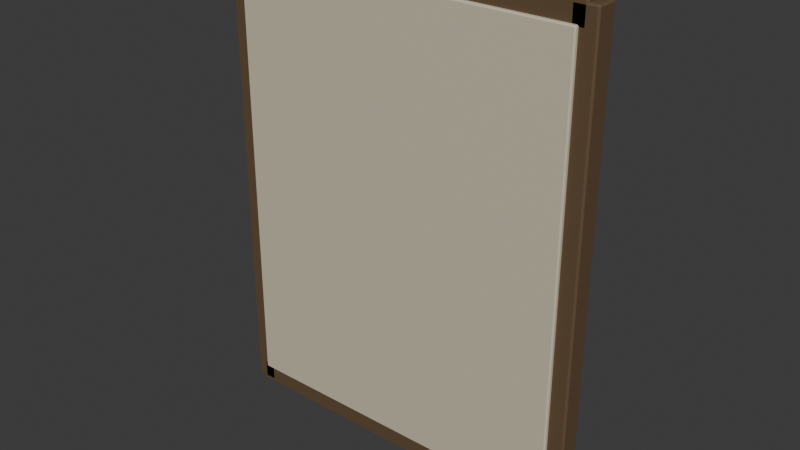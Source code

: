 # Source: classroom-photo-lod1.blend  (saved by Blender 4.0.36; exported with 4.5.12 LTS)
import bpy
from mathutils import Matrix  # noqa: F401  (used for matrix-valued properties, if any)

bpy.ops.wm.read_factory_settings(use_empty=True)
scene = bpy.context.scene
scene.name = 'Scene'

# ---- collections
col_collection = bpy.data.collections.new('Collection'); scene.collection.children.link(col_collection)

# ---- materials (node trees are filled in below, after node groups)
mat_cd_paper = bpy.data.materials.new('CD_paper')
mat_cd_paper.use_transparent_shadow = False
mat_cd_paper.diffuse_color = (0.61, 0.55, 0.41, 1.0)
mat_cd_timber = bpy.data.materials.new('CD_timber')
mat_cd_timber.use_transparent_shadow = False
mat_cd_timber.diffuse_color = (0.12, 0.074, 0.036, 1.0)
mat_cd_ink = bpy.data.materials.new('CD_ink')
mat_cd_ink.use_transparent_shadow = False
mat_cd_ink.diffuse_color = (0.06, 0.026, 0.008, 1.0)

# ---- node groups
ng_auto_smooth = bpy.data.node_groups.new('Auto Smooth', 'GeometryNodeTree')
_s = ng_auto_smooth.interface.new_socket(name='Geometry', in_out='OUTPUT', socket_type='NodeSocketGeometry')
_s = ng_auto_smooth.interface.new_socket(name='Geometry', in_out='INPUT', socket_type='NodeSocketGeometry')
_s = ng_auto_smooth.interface.new_socket(name='Angle', in_out='INPUT', socket_type='NodeSocketFloat')
_s.subtype = 'ANGLE'
_s.min_value = 0.0
_s.max_value = 3.142
ng_auto_smooth.is_modifier = True
_N = ng_auto_smooth.nodes; _L = ng_auto_smooth.links
n0 = _N.new('NodeGroupOutput'); n0.name = 'Group Output'; n0.location = (480, -100)
n1 = _N.new('NodeGroupInput'); n1.name = 'Group Input'; n1.location = (-420, -300)
n2 = _N.new('NodeGroupInput'); n2.name = 'Group Input.001'; n2.location = (-60, -100)
n3 = _N.new('GeometryNodeSetShadeSmooth'); n3.name = 'Set Shade Smooth'; n3.location = (120, -100)
n3.domain = 'EDGE'
n4 = _N.new('GeometryNodeSetShadeSmooth'); n4.name = 'Set Shade Smooth.001'; n4.location = (300, -100)
n5 = _N.new('GeometryNodeInputMeshEdgeAngle'); n5.name = 'Edge Angle'; n5.location = (-420, -220)
n6 = _N.new('GeometryNodeInputEdgeSmooth'); n6.name = 'Is Edge Smooth'; n6.location = (-60, -160)
n7 = _N.new('GeometryNodeInputShadeSmooth'); n7.name = 'Is Face Smooth'; n7.location = (-240, -340)
n8 = _N.new('FunctionNodeBooleanMath'); n8.name = 'Boolean Math'; n8.location = (-60, -220)
n9 = _N.new('FunctionNodeCompare'); n9.name = 'Compare'; n9.location = (-240, -180)
n9.operation = 'LESS_EQUAL'
_L.new(n5.outputs[0], n9.inputs[0])
_L.new(n4.outputs[0], n0.inputs[0])
_L.new(n1.outputs[1], n9.inputs[1])
_L.new(n9.outputs[0], n8.inputs[0])
_L.new(n7.outputs[0], n8.inputs[1])
_L.new(n2.outputs[0], n3.inputs[0])
_L.new(n6.outputs[0], n3.inputs[1])
_L.new(n3.outputs[0], n4.inputs[0])
_L.new(n8.outputs[0], n3.inputs[2])
n0.is_active_output = True

# ---- material node trees
mat_cd_paper.use_nodes = True; mat_cd_paper.node_tree.nodes.clear()
_N = mat_cd_paper.node_tree.nodes; _L = mat_cd_paper.node_tree.links
n0 = _N.new('ShaderNodeBsdfPrincipled'); n0.name = 'Principled BSDF'; n0.location = (10, 300)
n0.inputs[0].default_value = (0.61, 0.55, 0.41, 1.0)
n0.inputs[2].default_value = 0.78
n0.inputs[3].default_value = 1.45
n1 = _N.new('ShaderNodeOutputMaterial'); n1.name = 'Material Output'; n1.location = (300, 300)
_L.new(n0.outputs[0], n1.inputs[0])
n1.is_active_output = True
mat_cd_timber.use_nodes = True; mat_cd_timber.node_tree.nodes.clear()
_N = mat_cd_timber.node_tree.nodes; _L = mat_cd_timber.node_tree.links
n0 = _N.new('ShaderNodeBsdfPrincipled'); n0.name = 'Principled BSDF'; n0.location = (10, 300)
n0.inputs[0].default_value = (0.12, 0.074, 0.036, 1.0)
n0.inputs[2].default_value = 0.78
n0.inputs[3].default_value = 1.45
n1 = _N.new('ShaderNodeOutputMaterial'); n1.name = 'Material Output'; n1.location = (300, 300)
_L.new(n0.outputs[0], n1.inputs[0])
n1.is_active_output = True
mat_cd_ink.use_nodes = True; mat_cd_ink.node_tree.nodes.clear()
_N = mat_cd_ink.node_tree.nodes; _L = mat_cd_ink.node_tree.links
n0 = _N.new('ShaderNodeBsdfPrincipled'); n0.name = 'Principled BSDF'; n0.location = (10, 300)
n0.inputs[0].default_value = (0.06, 0.026, 0.008, 1.0)
n0.inputs[2].default_value = 0.78
n0.inputs[3].default_value = 1.45
n1 = _N.new('ShaderNodeOutputMaterial'); n1.name = 'Material Output'; n1.location = (300, 300)
_L.new(n0.outputs[0], n1.inputs[0])
n1.is_active_output = True

# ---- world
world_world = bpy.data.worlds.new('World'); scene.world = world_world
world_world.use_nodes = True; world_world.node_tree.nodes.clear()
_N = world_world.node_tree.nodes; _L = world_world.node_tree.links
n0 = _N.new('ShaderNodeOutputWorld'); n0.name = 'World Output'; n0.location = (300, 300)
n1 = _N.new('ShaderNodeBackground'); n1.name = 'Background'; n1.location = (10, 300)
n1.inputs[0].default_value = (0.05088, 0.05088, 0.05088, 1.0)
_L.new(n1.outputs[0], n0.inputs[0])
n0.is_active_output = True
world_world.color = (0.05088, 0.05088, 0.05088)
world_world.use_sun_shadow = False
world_world.sun_shadow_jitter_overblur = 0.0

# ---- meshes
me_cube_123 = bpy.data.meshes.new('Cube.123')
me_cube_123.from_pydata([(-0.405, -0.012, -0.515), (-0.405, -0.012, 0.515), (-0.405, 0.012, -0.515), (-0.405, 0.012, 0.515), (0.405, -0.012, -0.515), (0.405, -0.012, 0.515), (0.405, 0.012, -0.515), (0.405, 0.012, 0.515)], [], [(0, 1, 3, 2), (2, 3, 7, 6), (6, 7, 5, 4), (4, 5, 1, 0), (2, 6, 4, 0), (7, 3, 1, 5)])
me_cube_123.polygons.foreach_set('use_smooth', [True] * 6)
_uv = me_cube_123.uv_layers.new(name='UVMap')
_uv.uv.foreach_set('vector', [0.02, -0.8583, 0.02, 0.8583, -0.02, 0.8583, -0.02, -0.8583, -0.675, -0.8583, -0.675, 0.8583, 0.675, 0.8583, 0.675, -0.8583, -0.02, -0.8583, -0.02, 0.8583, 0.02, 0.8583, 0.02, -0.8583, 0.675, -0.8583, 0.675, 0.8583, -0.675, 0.8583, -0.675, -0.8583, -0.675, -0.02, 0.675, -0.02, 0.675, 0.02, -0.675, 0.02, 0.675, -0.02, -0.675, -0.02, -0.675, 0.02, 0.675, 0.02])
me_cube_123.materials.append(mat_cd_paper)
me_cube_123.update()
me_cube_124 = bpy.data.meshes.new('Cube.124')
me_cube_124.from_pydata([(-0.0275, -0.026, -0.555), (-0.0275, -0.026, 0.555), (-0.0275, 0.026, -0.555), (-0.0275, 0.026, 0.555), (0.0275, -0.026, -0.555), (0.0275, -0.026, 0.555), (0.0275, 0.026, -0.555), (0.0275, 0.026, 0.555)], [], [(0, 1, 3, 2), (2, 3, 7, 6), (6, 7, 5, 4), (4, 5, 1, 0), (2, 6, 4, 0), (7, 3, 1, 5)])
me_cube_124.polygons.foreach_set('use_smooth', [True] * 6)
_uv = me_cube_124.uv_layers.new(name='UVMap')
_uv.uv.foreach_set('vector', [0.005455, -1.009, 0.005455, 1.009, -0.08909, 1.009, -0.08909, -1.009, -0.8045, -1.009, -0.8045, 1.009, -0.7045, 1.009, -0.7045, -1.009, -0.08909, -1.009, -0.08909, 1.009, 0.005455, 1.009, 0.005455, -1.009, -0.7045, -1.009, -0.7045, 1.009, -0.8045, 1.009, -0.8045, -1.009, -0.8045, -0.08909, -0.7045, -0.08909, -0.7045, 0.005455, -0.8045, 0.005455, -0.7045, -0.08909, -0.8045, -0.08909, -0.8045, 0.005455, -0.7045, 0.005455])
me_cube_124.materials.append(mat_cd_timber)
me_cube_124.update()
me_cube_125 = bpy.data.meshes.new('Cube.125')
me_cube_125.from_pydata([(-0.006, -0.007, -0.52), (-0.006, -0.007, 0.52), (-0.006, 0.007, -0.52), (-0.006, 0.007, 0.52), (0.006, -0.007, -0.52), (0.006, -0.007, 0.52), (0.006, 0.007, -0.52), (0.006, 0.007, 0.52)], [], [(0, 1, 3, 2), (2, 3, 7, 6), (6, 7, 5, 4), (4, 5, 1, 0), (2, 6, 4, 0), (7, 3, 1, 5)])
me_cube_125.polygons.foreach_set('use_smooth', [True] * 6)
_uv = me_cube_125.uv_layers.new(name='UVMap')
_uv.uv.foreach_set('vector', [-0.06545, -0.9455, -0.06545, 0.9455, -0.09091, 0.9455, -0.09091, -0.9455, -0.7309, -0.9455, -0.7309, 0.9455, -0.7091, 0.9455, -0.7091, -0.9455, -0.09091, -0.9455, -0.09091, 0.9455, -0.06545, 0.9455, -0.06545, -0.9455, -0.7091, -0.9455, -0.7091, 0.9455, -0.7309, 0.9455, -0.7309, -0.9455, -0.7309, -0.09091, -0.7091, -0.09091, -0.7091, -0.06545, -0.7309, -0.06545, -0.7091, -0.09091, -0.7309, -0.09091, -0.7309, -0.06545, -0.7091, -0.06545])
me_cube_125.materials.append(mat_cd_timber)
me_cube_125.update()
me_cube_126 = bpy.data.meshes.new('Cube.126')
me_cube_126.from_pydata([(-0.0275, -0.026, -0.555), (-0.0275, -0.026, 0.555), (-0.0275, 0.026, -0.555), (-0.0275, 0.026, 0.555), (0.0275, -0.026, -0.555), (0.0275, -0.026, 0.555), (0.0275, 0.026, -0.555), (0.0275, 0.026, 0.555)], [], [(0, 1, 3, 2), (2, 3, 7, 6), (6, 7, 5, 4), (4, 5, 1, 0), (2, 6, 4, 0), (7, 3, 1, 5)])
me_cube_126.polygons.foreach_set('use_smooth', [True] * 6)
_uv = me_cube_126.uv_layers.new(name='UVMap')
_uv.uv.foreach_set('vector', [0.005455, -1.009, 0.005455, 1.009, -0.08909, 1.009, -0.08909, -1.009, 0.7045, -1.009, 0.7045, 1.009, 0.8045, 1.009, 0.8045, -1.009, -0.08909, -1.009, -0.08909, 1.009, 0.005455, 1.009, 0.005455, -1.009, 0.8045, -1.009, 0.8045, 1.009, 0.7045, 1.009, 0.7045, -1.009, 0.7045, -0.08909, 0.8045, -0.08909, 0.8045, 0.005455, 0.7045, 0.005455, 0.8045, -0.08909, 0.7045, -0.08909, 0.7045, 0.005455, 0.8045, 0.005455])
me_cube_126.materials.append(mat_cd_timber)
me_cube_126.update()
me_cube_127 = bpy.data.meshes.new('Cube.127')
me_cube_127.from_pydata([(-0.006, -0.007, -0.52), (-0.006, -0.007, 0.52), (-0.006, 0.007, -0.52), (-0.006, 0.007, 0.52), (0.006, -0.007, -0.52), (0.006, -0.007, 0.52), (0.006, 0.007, -0.52), (0.006, 0.007, 0.52)], [], [(0, 1, 3, 2), (2, 3, 7, 6), (6, 7, 5, 4), (4, 5, 1, 0), (2, 6, 4, 0), (7, 3, 1, 5)])
me_cube_127.polygons.foreach_set('use_smooth', [True] * 6)
_uv = me_cube_127.uv_layers.new(name='UVMap')
_uv.uv.foreach_set('vector', [-0.06545, -0.9455, -0.06545, 0.9455, -0.09091, 0.9455, -0.09091, -0.9455, 0.7091, -0.9455, 0.7091, 0.9455, 0.7309, 0.9455, 0.7309, -0.9455, -0.09091, -0.9455, -0.09091, 0.9455, -0.06545, 0.9455, -0.06545, -0.9455, 0.7309, -0.9455, 0.7309, 0.9455, 0.7091, 0.9455, 0.7091, -0.9455, 0.7091, -0.09091, 0.7309, -0.09091, 0.7309, -0.06545, 0.7091, -0.06545, 0.7309, -0.09091, 0.7091, -0.09091, 0.7091, -0.06545, 0.7309, -0.06545])
me_cube_127.materials.append(mat_cd_timber)
me_cube_127.update()
me_cube_128 = bpy.data.meshes.new('Cube.128')
me_cube_128.from_pydata([(-0.42, -0.026, -0.0275), (-0.42, -0.026, 0.0275), (-0.42, 0.026, -0.0275), (-0.42, 0.026, 0.0275), (0.42, -0.026, -0.0275), (0.42, -0.026, 0.0275), (0.42, 0.026, -0.0275), (0.42, 0.026, 0.0275)], [], [(0, 1, 3, 2), (2, 3, 7, 6), (6, 7, 5, 4), (4, 5, 1, 0), (2, 6, 4, 0), (7, 3, 1, 5)])
me_cube_128.polygons.foreach_set('use_smooth', [True] * 6)
_uv = me_cube_128.uv_layers.new(name='UVMap')
_uv.uv.foreach_set('vector', [0.005455, -1.023, 0.005455, -0.9227, -0.08909, -0.9227, -0.08909, -1.023, -0.7636, -1.023, -0.7636, -0.9227, 0.7636, -0.9227, 0.7636, -1.023, -0.08909, -1.023, -0.08909, -0.9227, 0.005455, -0.9227, 0.005455, -1.023, 0.7636, -1.023, 0.7636, -0.9227, -0.7636, -0.9227, -0.7636, -1.023, -0.7636, -0.08909, 0.7636, -0.08909, 0.7636, 0.005455, -0.7636, 0.005455, 0.7636, -0.08909, -0.7636, -0.08909, -0.7636, 0.005455, 0.7636, 0.005455])
me_cube_128.materials.append(mat_cd_timber)
me_cube_128.update()
me_cube_129 = bpy.data.meshes.new('Cube.129')
me_cube_129.from_pydata([(-0.42, -0.026, -0.0275), (-0.42, -0.026, 0.0275), (-0.42, 0.026, -0.0275), (-0.42, 0.026, 0.0275), (0.42, -0.026, -0.0275), (0.42, -0.026, 0.0275), (0.42, 0.026, -0.0275), (0.42, 0.026, 0.0275)], [], [(0, 1, 3, 2), (2, 3, 7, 6), (6, 7, 5, 4), (4, 5, 1, 0), (2, 6, 4, 0), (7, 3, 1, 5)])
me_cube_129.polygons.foreach_set('use_smooth', [True] * 6)
_uv = me_cube_129.uv_layers.new(name='UVMap')
_uv.uv.foreach_set('vector', [0.005455, 0.9227, 0.005455, 1.023, -0.08909, 1.023, -0.08909, 0.9227, -0.7636, 0.9227, -0.7636, 1.023, 0.7636, 1.023, 0.7636, 0.9227, -0.08909, 0.9227, -0.08909, 1.023, 0.005455, 1.023, 0.005455, 0.9227, 0.7636, 0.9227, 0.7636, 1.023, -0.7636, 1.023, -0.7636, 0.9227, -0.7636, -0.08909, 0.7636, -0.08909, 0.7636, 0.005455, -0.7636, 0.005455, 0.7636, -0.08909, -0.7636, -0.08909, -0.7636, 0.005455, 0.7636, 0.005455])
me_cube_129.materials.append(mat_cd_timber)
me_cube_129.update()
me_cube_130 = bpy.data.meshes.new('Cube.130')
me_cube_130.from_pydata([(-0.21, -0.001, -0.004), (-0.21, -0.001, 0.004), (-0.21, 0.001, -0.004), (-0.21, 0.001, 0.004), (0.21, -0.001, -0.004), (0.21, -0.001, 0.004), (0.21, 0.001, -0.004), (0.21, 0.001, 0.004)], [], [(0, 1, 3, 2), (2, 3, 7, 6), (6, 7, 5, 4), (4, 5, 1, 0), (2, 6, 4, 0), (7, 3, 1, 5)])
me_cube_130.polygons.foreach_set('use_smooth', [True] * 6)
_uv = me_cube_130.uv_layers.new(name='UVMap')
_uv.uv.foreach_set('vector', [-0.02167, 0.5267, -0.02167, 0.54, -0.025, 0.54, -0.025, 0.5267, -0.4617, 0.5267, -0.4617, 0.54, 0.2383, 0.54, 0.2383, 0.5267, -0.025, 0.5267, -0.025, 0.54, -0.02167, 0.54, -0.02167, 0.5267, 0.2383, 0.5267, 0.2383, 0.54, -0.4617, 0.54, -0.4617, 0.5267, -0.4617, -0.025, 0.2383, -0.025, 0.2383, -0.02167, -0.4617, -0.02167, 0.2383, -0.025, -0.4617, -0.025, -0.4617, -0.02167, 0.2383, -0.02167])
me_cube_130.materials.append(mat_cd_ink)
me_cube_130.update()
me_cube_131 = bpy.data.meshes.new('Cube.131')
me_cube_131.from_pydata([(-0.183, -0.001, -0.004), (-0.183, -0.001, 0.004), (-0.183, 0.001, -0.004), (-0.183, 0.001, 0.004), (0.183, -0.001, -0.004), (0.183, -0.001, 0.004), (0.183, 0.001, -0.004), (0.183, 0.001, 0.004)], [], [(0, 1, 3, 2), (2, 3, 7, 6), (6, 7, 5, 4), (4, 5, 1, 0), (2, 6, 4, 0), (7, 3, 1, 5)])
me_cube_131.polygons.foreach_set('use_smooth', [True] * 6)
_uv = me_cube_131.uv_layers.new(name='UVMap')
_uv.uv.foreach_set('vector', [-0.02167, 0.36, -0.02167, 0.3733, -0.025, 0.3733, -0.025, 0.36, -0.305, 0.36, -0.305, 0.3733, 0.305, 0.3733, 0.305, 0.36, -0.025, 0.36, -0.025, 0.3733, -0.02167, 0.3733, -0.02167, 0.36, 0.305, 0.36, 0.305, 0.3733, -0.305, 0.3733, -0.305, 0.36, -0.305, -0.025, 0.305, -0.025, 0.305, -0.02167, -0.305, -0.02167, 0.305, -0.025, -0.305, -0.025, -0.305, -0.02167, 0.305, -0.02167])
me_cube_131.materials.append(mat_cd_ink)
me_cube_131.update()
me_cube_132 = bpy.data.meshes.new('Cube.132')
me_cube_132.from_pydata([(-0.156, -0.001, -0.004), (-0.156, -0.001, 0.004), (-0.156, 0.001, -0.004), (-0.156, 0.001, 0.004), (0.156, -0.001, -0.004), (0.156, -0.001, 0.004), (0.156, 0.001, -0.004), (0.156, 0.001, 0.004)], [], [(0, 1, 3, 2), (2, 3, 7, 6), (6, 7, 5, 4), (4, 5, 1, 0), (2, 6, 4, 0), (7, 3, 1, 5)])
me_cube_132.polygons.foreach_set('use_smooth', [True] * 6)
_uv = me_cube_132.uv_layers.new(name='UVMap')
_uv.uv.foreach_set('vector', [-0.02167, 0.1933, -0.02167, 0.2067, -0.025, 0.2067, -0.025, 0.1933, -0.1483, 0.1933, -0.1483, 0.2067, 0.3717, 0.2067, 0.3717, 0.1933, -0.025, 0.1933, -0.025, 0.2067, -0.02167, 0.2067, -0.02167, 0.1933, 0.3717, 0.1933, 0.3717, 0.2067, -0.1483, 0.2067, -0.1483, 0.1933, -0.1483, -0.025, 0.3717, -0.025, 0.3717, -0.02167, -0.1483, -0.02167, 0.3717, -0.025, -0.1483, -0.025, -0.1483, -0.02167, 0.3717, -0.02167])
me_cube_132.materials.append(mat_cd_ink)
me_cube_132.update()
me_cube_133 = bpy.data.meshes.new('Cube.133')
me_cube_133.from_pydata([(-0.21, -0.001, -0.004), (-0.21, -0.001, 0.004), (-0.21, 0.001, -0.004), (-0.21, 0.001, 0.004), (0.21, -0.001, -0.004), (0.21, -0.001, 0.004), (0.21, 0.001, -0.004), (0.21, 0.001, 0.004)], [], [(0, 1, 3, 2), (2, 3, 7, 6), (6, 7, 5, 4), (4, 5, 1, 0), (2, 6, 4, 0), (7, 3, 1, 5)])
me_cube_133.polygons.foreach_set('use_smooth', [True] * 6)
_uv = me_cube_133.uv_layers.new(name='UVMap')
_uv.uv.foreach_set('vector', [-0.02167, 0.02667, -0.02167, 0.04, -0.025, 0.04, -0.025, 0.02667, -0.4617, 0.02667, -0.4617, 0.04, 0.2383, 0.04, 0.2383, 0.02667, -0.025, 0.02667, -0.025, 0.04, -0.02167, 0.04, -0.02167, 0.02667, 0.2383, 0.02667, 0.2383, 0.04, -0.4617, 0.04, -0.4617, 0.02667, -0.4617, -0.025, 0.2383, -0.025, 0.2383, -0.02167, -0.4617, -0.02167, 0.2383, -0.025, -0.4617, -0.025, -0.4617, -0.02167, 0.2383, -0.02167])
me_cube_133.materials.append(mat_cd_ink)
me_cube_133.update()
me_cube_134 = bpy.data.meshes.new('Cube.134')
me_cube_134.from_pydata([(-0.183, -0.001, -0.004), (-0.183, -0.001, 0.004), (-0.183, 0.001, -0.004), (-0.183, 0.001, 0.004), (0.183, -0.001, -0.004), (0.183, -0.001, 0.004), (0.183, 0.001, -0.004), (0.183, 0.001, 0.004)], [], [(0, 1, 3, 2), (2, 3, 7, 6), (6, 7, 5, 4), (4, 5, 1, 0), (2, 6, 4, 0), (7, 3, 1, 5)])
me_cube_134.polygons.foreach_set('use_smooth', [True] * 6)
_uv = me_cube_134.uv_layers.new(name='UVMap')
_uv.uv.foreach_set('vector', [-0.02167, -0.14, -0.02167, -0.1267, -0.025, -0.1267, -0.025, -0.14, -0.305, -0.14, -0.305, -0.1267, 0.305, -0.1267, 0.305, -0.14, -0.025, -0.14, -0.025, -0.1267, -0.02167, -0.1267, -0.02167, -0.14, 0.305, -0.14, 0.305, -0.1267, -0.305, -0.1267, -0.305, -0.14, -0.305, -0.025, 0.305, -0.025, 0.305, -0.02167, -0.305, -0.02167, 0.305, -0.025, -0.305, -0.025, -0.305, -0.02167, 0.305, -0.02167])
me_cube_134.materials.append(mat_cd_ink)
me_cube_134.update()
me_cube_135 = bpy.data.meshes.new('Cube.135')
me_cube_135.from_pydata([(-0.156, -0.001, -0.004), (-0.156, -0.001, 0.004), (-0.156, 0.001, -0.004), (-0.156, 0.001, 0.004), (0.156, -0.001, -0.004), (0.156, -0.001, 0.004), (0.156, 0.001, -0.004), (0.156, 0.001, 0.004)], [], [(0, 1, 3, 2), (2, 3, 7, 6), (6, 7, 5, 4), (4, 5, 1, 0), (2, 6, 4, 0), (7, 3, 1, 5)])
me_cube_135.polygons.foreach_set('use_smooth', [True] * 6)
_uv = me_cube_135.uv_layers.new(name='UVMap')
_uv.uv.foreach_set('vector', [-0.02167, -0.3067, -0.02167, -0.2933, -0.025, -0.2933, -0.025, -0.3067, -0.1483, -0.3067, -0.1483, -0.2933, 0.3717, -0.2933, 0.3717, -0.3067, -0.025, -0.3067, -0.025, -0.2933, -0.02167, -0.2933, -0.02167, -0.3067, 0.3717, -0.3067, 0.3717, -0.2933, -0.1483, -0.2933, -0.1483, -0.3067, -0.1483, -0.025, 0.3717, -0.025, 0.3717, -0.02167, -0.1483, -0.02167, 0.3717, -0.025, -0.1483, -0.025, -0.1483, -0.02167, 0.3717, -0.02167])
me_cube_135.materials.append(mat_cd_ink)
me_cube_135.update()
me_cube_136 = bpy.data.meshes.new('Cube.136')
me_cube_136.from_pydata([(-0.21, -0.001, -0.004), (-0.21, -0.001, 0.004), (-0.21, 0.001, -0.004), (-0.21, 0.001, 0.004), (0.21, -0.001, -0.004), (0.21, -0.001, 0.004), (0.21, 0.001, -0.004), (0.21, 0.001, 0.004)], [], [(0, 1, 3, 2), (2, 3, 7, 6), (6, 7, 5, 4), (4, 5, 1, 0), (2, 6, 4, 0), (7, 3, 1, 5)])
me_cube_136.polygons.foreach_set('use_smooth', [True] * 6)
_uv = me_cube_136.uv_layers.new(name='UVMap')
_uv.uv.foreach_set('vector', [-0.02167, -0.4733, -0.02167, -0.46, -0.025, -0.46, -0.025, -0.4733, -0.4617, -0.4733, -0.4617, -0.46, 0.2383, -0.46, 0.2383, -0.4733, -0.025, -0.4733, -0.025, -0.46, -0.02167, -0.46, -0.02167, -0.4733, 0.2383, -0.4733, 0.2383, -0.46, -0.4617, -0.46, -0.4617, -0.4733, -0.4617, -0.025, 0.2383, -0.025, 0.2383, -0.02167, -0.4617, -0.02167, 0.2383, -0.025, -0.4617, -0.025, -0.4617, -0.02167, 0.2383, -0.02167])
me_cube_136.materials.append(mat_cd_ink)
me_cube_136.update()

# ---- objects
ob_aged_attendance_backing_paper = bpy.data.objects.new('Aged attendance backing paper', me_cube_123)
ob_eased_photograph_frame_side = bpy.data.objects.new('Eased photograph frame side', me_cube_124)
ob_recessed_inner_photo_frame_bead = bpy.data.objects.new('Recessed inner photo frame bead', me_cube_125)
ob_eased_photograph_frame_side_001 = bpy.data.objects.new('Eased photograph frame side.001', me_cube_126)
ob_recessed_inner_photo_frame_bead_001 = bpy.data.objects.new('Recessed inner photo frame bead.001', me_cube_127)
ob_eased_photograph_frame_rail = bpy.data.objects.new('Eased photograph frame rail', me_cube_128)
ob_eased_photograph_frame_rail_001 = bpy.data.objects.new('Eased photograph frame rail.001', me_cube_129)
ob_faded_attendance_charcoal_mark = bpy.data.objects.new('Faded attendance charcoal mark', me_cube_130)
ob_faded_attendance_charcoal_mark_001 = bpy.data.objects.new('Faded attendance charcoal mark.001', me_cube_131)
ob_faded_attendance_charcoal_mark_002 = bpy.data.objects.new('Faded attendance charcoal mark.002', me_cube_132)
ob_faded_attendance_charcoal_mark_003 = bpy.data.objects.new('Faded attendance charcoal mark.003', me_cube_133)
ob_faded_attendance_charcoal_mark_004 = bpy.data.objects.new('Faded attendance charcoal mark.004', me_cube_134)
ob_faded_attendance_charcoal_mark_005 = bpy.data.objects.new('Faded attendance charcoal mark.005', me_cube_135)
ob_faded_attendance_charcoal_mark_006 = bpy.data.objects.new('Faded attendance charcoal mark.006', me_cube_136)

# ---- transforms, parenting, visibility, modifiers, constraints
ob_aged_attendance_backing_paper.location = (0.0, 0.0, 0.0)
_m = ob_aged_attendance_backing_paper.modifiers.new('Editable eased edge profile', 'BEVEL')
_m.width = 0.003
_m.width_pct = 0.003
_m = ob_aged_attendance_backing_paper.modifiers.new('Auto Smooth', 'NODES')
_m.node_group = ng_auto_smooth
_gi = [s.identifier for s in ng_auto_smooth.interface.items_tree if s.item_type == 'SOCKET' and s.in_out == 'INPUT']
_m[_gi[1]] = 0.5236  # 'Angle'
_m = ob_aged_attendance_backing_paper.modifiers.new('Area weighted split normals', 'WEIGHTED_NORMAL')
_m.keep_sharp = True
ob_eased_photograph_frame_side.location = (-0.415, 0.023, 0.0)
_m = ob_eased_photograph_frame_side.modifiers.new('Editable eased edge profile', 'BEVEL')
_m.width = 0.004
_m.width_pct = 0.004
_m = ob_eased_photograph_frame_side.modifiers.new('Auto Smooth', 'NODES')
_m.node_group = ng_auto_smooth
_gi = [s.identifier for s in ng_auto_smooth.interface.items_tree if s.item_type == 'SOCKET' and s.in_out == 'INPUT']
_m[_gi[1]] = 0.5236  # 'Angle'
_m = ob_eased_photograph_frame_side.modifiers.new('Area weighted split normals', 'WEIGHTED_NORMAL')
_m.keep_sharp = True
ob_recessed_inner_photo_frame_bead.location = (-0.396, 0.043, 0.0)
_m = ob_recessed_inner_photo_frame_bead.modifiers.new('Editable eased edge profile', 'BEVEL')
_m.width = 0.002
_m.width_pct = 0.002
_m = ob_recessed_inner_photo_frame_bead.modifiers.new('Auto Smooth', 'NODES')
_m.node_group = ng_auto_smooth
_gi = [s.identifier for s in ng_auto_smooth.interface.items_tree if s.item_type == 'SOCKET' and s.in_out == 'INPUT']
_m[_gi[1]] = 0.5236  # 'Angle'
_m = ob_recessed_inner_photo_frame_bead.modifiers.new('Area weighted split normals', 'WEIGHTED_NORMAL')
_m.keep_sharp = True
ob_eased_photograph_frame_side_001.location = (0.415, 0.023, 0.0)
_m = ob_eased_photograph_frame_side_001.modifiers.new('Editable eased edge profile', 'BEVEL')
_m.width = 0.004
_m.width_pct = 0.004
_m = ob_eased_photograph_frame_side_001.modifiers.new('Auto Smooth', 'NODES')
_m.node_group = ng_auto_smooth
_gi = [s.identifier for s in ng_auto_smooth.interface.items_tree if s.item_type == 'SOCKET' and s.in_out == 'INPUT']
_m[_gi[1]] = 0.5236  # 'Angle'
_m = ob_eased_photograph_frame_side_001.modifiers.new('Area weighted split normals', 'WEIGHTED_NORMAL')
_m.keep_sharp = True
ob_recessed_inner_photo_frame_bead_001.location = (0.396, 0.043, 0.0)
_m = ob_recessed_inner_photo_frame_bead_001.modifiers.new('Editable eased edge profile', 'BEVEL')
_m.width = 0.002
_m.width_pct = 0.002
_m = ob_recessed_inner_photo_frame_bead_001.modifiers.new('Auto Smooth', 'NODES')
_m.node_group = ng_auto_smooth
_gi = [s.identifier for s in ng_auto_smooth.interface.items_tree if s.item_type == 'SOCKET' and s.in_out == 'INPUT']
_m[_gi[1]] = 0.5236  # 'Angle'
_m = ob_recessed_inner_photo_frame_bead_001.modifiers.new('Area weighted split normals', 'WEIGHTED_NORMAL')
_m.keep_sharp = True
ob_eased_photograph_frame_rail.location = (0.0, 0.023, -0.535)
_m = ob_eased_photograph_frame_rail.modifiers.new('Editable eased edge profile', 'BEVEL')
_m.width = 0.004
_m.width_pct = 0.004
_m = ob_eased_photograph_frame_rail.modifiers.new('Auto Smooth', 'NODES')
_m.node_group = ng_auto_smooth
_gi = [s.identifier for s in ng_auto_smooth.interface.items_tree if s.item_type == 'SOCKET' and s.in_out == 'INPUT']
_m[_gi[1]] = 0.5236  # 'Angle'
_m = ob_eased_photograph_frame_rail.modifiers.new('Area weighted split normals', 'WEIGHTED_NORMAL')
_m.keep_sharp = True
ob_eased_photograph_frame_rail_001.location = (0.0, 0.023, 0.535)
_m = ob_eased_photograph_frame_rail_001.modifiers.new('Editable eased edge profile', 'BEVEL')
_m.width = 0.004
_m.width_pct = 0.004
_m = ob_eased_photograph_frame_rail_001.modifiers.new('Auto Smooth', 'NODES')
_m.node_group = ng_auto_smooth
_gi = [s.identifier for s in ng_auto_smooth.interface.items_tree if s.item_type == 'SOCKET' and s.in_out == 'INPUT']
_m[_gi[1]] = 0.5236  # 'Angle'
_m = ob_eased_photograph_frame_rail_001.modifiers.new('Area weighted split normals', 'WEIGHTED_NORMAL')
_m.keep_sharp = True
ob_faded_attendance_charcoal_mark.location = (-0.067, 0.014, 0.32)
_m = ob_faded_attendance_charcoal_mark.modifiers.new('Editable eased edge profile', 'BEVEL')
_m.width = 0.0004
_m.width_pct = 0.0004
_m = ob_faded_attendance_charcoal_mark.modifiers.new('Auto Smooth', 'NODES')
_m.node_group = ng_auto_smooth
_gi = [s.identifier for s in ng_auto_smooth.interface.items_tree if s.item_type == 'SOCKET' and s.in_out == 'INPUT']
_m[_gi[1]] = 0.5236  # 'Angle'
_m = ob_faded_attendance_charcoal_mark.modifiers.new('Area weighted split normals', 'WEIGHTED_NORMAL')
_m.keep_sharp = True
ob_faded_attendance_charcoal_mark_001.location = (0.0, 0.014, 0.22)
_m = ob_faded_attendance_charcoal_mark_001.modifiers.new('Editable eased edge profile', 'BEVEL')
_m.width = 0.0004
_m.width_pct = 0.0004
_m = ob_faded_attendance_charcoal_mark_001.modifiers.new('Auto Smooth', 'NODES')
_m.node_group = ng_auto_smooth
_gi = [s.identifier for s in ng_auto_smooth.interface.items_tree if s.item_type == 'SOCKET' and s.in_out == 'INPUT']
_m[_gi[1]] = 0.5236  # 'Angle'
_m = ob_faded_attendance_charcoal_mark_001.modifiers.new('Area weighted split normals', 'WEIGHTED_NORMAL')
_m.keep_sharp = True
ob_faded_attendance_charcoal_mark_002.location = (0.067, 0.014, 0.12)
_m = ob_faded_attendance_charcoal_mark_002.modifiers.new('Editable eased edge profile', 'BEVEL')
_m.width = 0.0004
_m.width_pct = 0.0004
_m = ob_faded_attendance_charcoal_mark_002.modifiers.new('Auto Smooth', 'NODES')
_m.node_group = ng_auto_smooth
_gi = [s.identifier for s in ng_auto_smooth.interface.items_tree if s.item_type == 'SOCKET' and s.in_out == 'INPUT']
_m[_gi[1]] = 0.5236  # 'Angle'
_m = ob_faded_attendance_charcoal_mark_002.modifiers.new('Area weighted split normals', 'WEIGHTED_NORMAL')
_m.keep_sharp = True
ob_faded_attendance_charcoal_mark_003.location = (-0.067, 0.014, 0.02)
_m = ob_faded_attendance_charcoal_mark_003.modifiers.new('Editable eased edge profile', 'BEVEL')
_m.width = 0.0004
_m.width_pct = 0.0004
_m = ob_faded_attendance_charcoal_mark_003.modifiers.new('Auto Smooth', 'NODES')
_m.node_group = ng_auto_smooth
_gi = [s.identifier for s in ng_auto_smooth.interface.items_tree if s.item_type == 'SOCKET' and s.in_out == 'INPUT']
_m[_gi[1]] = 0.5236  # 'Angle'
_m = ob_faded_attendance_charcoal_mark_003.modifiers.new('Area weighted split normals', 'WEIGHTED_NORMAL')
_m.keep_sharp = True
ob_faded_attendance_charcoal_mark_004.location = (0.0, 0.014, -0.08)
_m = ob_faded_attendance_charcoal_mark_004.modifiers.new('Editable eased edge profile', 'BEVEL')
_m.width = 0.0004
_m.width_pct = 0.0004
_m = ob_faded_attendance_charcoal_mark_004.modifiers.new('Auto Smooth', 'NODES')
_m.node_group = ng_auto_smooth
_gi = [s.identifier for s in ng_auto_smooth.interface.items_tree if s.item_type == 'SOCKET' and s.in_out == 'INPUT']
_m[_gi[1]] = 0.5236  # 'Angle'
_m = ob_faded_attendance_charcoal_mark_004.modifiers.new('Area weighted split normals', 'WEIGHTED_NORMAL')
_m.keep_sharp = True
ob_faded_attendance_charcoal_mark_005.location = (0.067, 0.014, -0.18)
_m = ob_faded_attendance_charcoal_mark_005.modifiers.new('Editable eased edge profile', 'BEVEL')
_m.width = 0.0004
_m.width_pct = 0.0004
_m = ob_faded_attendance_charcoal_mark_005.modifiers.new('Auto Smooth', 'NODES')
_m.node_group = ng_auto_smooth
_gi = [s.identifier for s in ng_auto_smooth.interface.items_tree if s.item_type == 'SOCKET' and s.in_out == 'INPUT']
_m[_gi[1]] = 0.5236  # 'Angle'
_m = ob_faded_attendance_charcoal_mark_005.modifiers.new('Area weighted split normals', 'WEIGHTED_NORMAL')
_m.keep_sharp = True
ob_faded_attendance_charcoal_mark_006.location = (-0.067, 0.014, -0.28)
_m = ob_faded_attendance_charcoal_mark_006.modifiers.new('Editable eased edge profile', 'BEVEL')
_m.width = 0.0004
_m.width_pct = 0.0004
_m = ob_faded_attendance_charcoal_mark_006.modifiers.new('Auto Smooth', 'NODES')
_m.node_group = ng_auto_smooth
_gi = [s.identifier for s in ng_auto_smooth.interface.items_tree if s.item_type == 'SOCKET' and s.in_out == 'INPUT']
_m[_gi[1]] = 0.5236  # 'Angle'
_m = ob_faded_attendance_charcoal_mark_006.modifiers.new('Area weighted split normals', 'WEIGHTED_NORMAL')
_m.keep_sharp = True

# ---- collection membership
col_collection.objects.link(ob_aged_attendance_backing_paper)
col_collection.objects.link(ob_eased_photograph_frame_side)
col_collection.objects.link(ob_recessed_inner_photo_frame_bead)
col_collection.objects.link(ob_eased_photograph_frame_side_001)
col_collection.objects.link(ob_recessed_inner_photo_frame_bead_001)
col_collection.objects.link(ob_eased_photograph_frame_rail)
col_collection.objects.link(ob_eased_photograph_frame_rail_001)
col_collection.objects.link(ob_faded_attendance_charcoal_mark)
col_collection.objects.link(ob_faded_attendance_charcoal_mark_001)
col_collection.objects.link(ob_faded_attendance_charcoal_mark_002)
col_collection.objects.link(ob_faded_attendance_charcoal_mark_003)
col_collection.objects.link(ob_faded_attendance_charcoal_mark_004)
col_collection.objects.link(ob_faded_attendance_charcoal_mark_005)
col_collection.objects.link(ob_faded_attendance_charcoal_mark_006)

# ---- scene / render settings (as saved in the file)
scene.frame_start = 1; scene.frame_end = 250; scene.frame_set(1)
scene.render.engine = 'BLENDER_EEVEE_NEXT'
scene.cycles.sampling_pattern = 'TABULATED_SOBOL'
bpy.context.view_layer.update()

# ---- added for rendering (the .blend has no active camera and no usable light): camera, sun
cam_auto = bpy.data.cameras.new('AutoCamera')
cam_auto.lens = 50.0
cam_auto.sensor_width = 36.0
cam_auto.clip_end = 1000.0
ob_auto_camera = bpy.data.objects.new('AutoCamera', cam_auto)
scene.collection.objects.link(ob_auto_camera)
ob_auto_camera.location = (1.32559, -1.57171, 1.06047)
ob_auto_camera.rotation_euler = (1.09748, -7.21219e-08, 0.694738)
scene.camera = ob_auto_camera
light_auto_sun = bpy.data.lights.new('AutoSun', 'SUN')
light_auto_sun.energy = 3.0
light_auto_sun.angle = 0.0523599
ob_auto_sun = bpy.data.objects.new('AutoSun', light_auto_sun)
scene.collection.objects.link(ob_auto_sun)
ob_auto_sun.rotation_euler = (0.872665, 0.174533, 0.523599)
bpy.context.view_layer.update()
